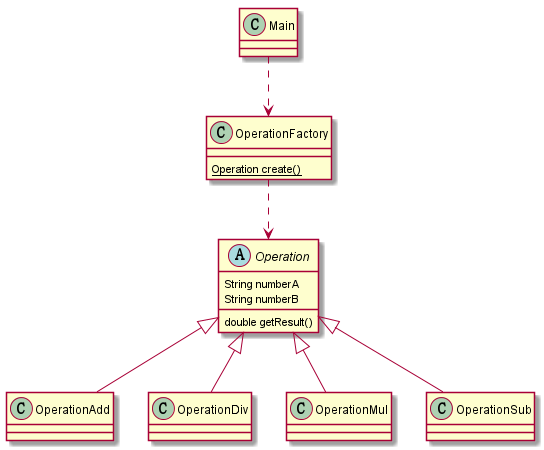

The diagram above was rendered by PlantUML. Its source (embedded in the PNG):
@startuml
abstract class Operation{
String numberA
String numberB
double getResult()
}
class OperationAdd
class OperationDiv
class OperationMul
class OperationSub
class OperationFactory{
 {static} Operation create()
 }
 class Main
 Main..>OperationFactory
OperationFactory ..> Operation
Operation<|--OperationAdd
Operation<|--OperationSub
Operation<|--OperationMul
Operation<|--OperationDiv
@enduml